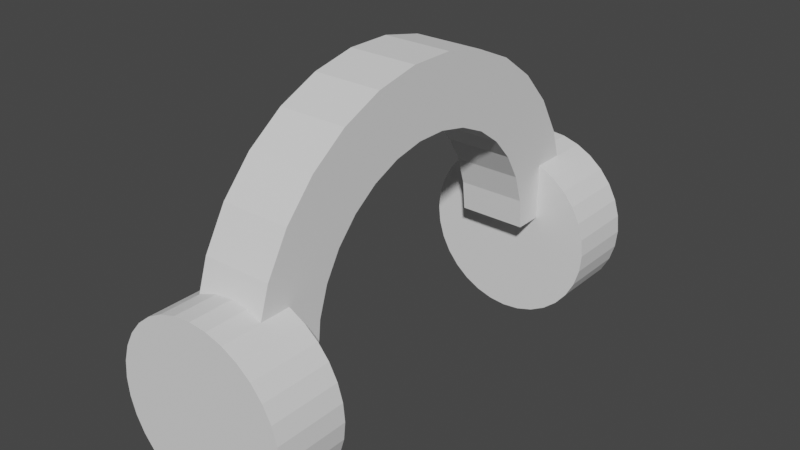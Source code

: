 # Source: Headphones.blend  (saved by Blender 2.80.75; exported with 4.5.12 LTS)
import bpy
from mathutils import Matrix  # noqa: F401  (used for matrix-valued properties, if any)

bpy.ops.wm.read_factory_settings(use_empty=True)
scene = bpy.context.scene
scene.name = 'Scene'

# ---- collections
col_collection = bpy.data.collections.new('Collection'); scene.collection.children.link(col_collection)

# ---- world
world_world = bpy.data.worlds.new('World'); scene.world = world_world
world_world.use_nodes = True; world_world.node_tree.nodes.clear()
_N = world_world.node_tree.nodes; _L = world_world.node_tree.links
n0 = _N.new('ShaderNodeOutputWorld'); n0.name = 'World Output'; n0.location = (300, 300)
n1 = _N.new('ShaderNodeBackground'); n1.name = 'Background'; n1.location = (10, 300)
n1.inputs[0].default_value = (0.05088, 0.05088, 0.05088, 1.0)
_L.new(n1.outputs[0], n0.inputs[0])
n0.is_active_output = True
world_world.color = (0.05088, 0.05088, 0.05088)
world_world.use_sun_shadow = False
world_world.sun_shadow_jitter_overblur = 0.0

# ---- meshes
me_cylinder = bpy.data.meshes.new('Cylinder')
me_cylinder.from_pydata([(0.003625, -0.1808, 0.1932), (0.003625, -0.4868, 0.1932), (0.0794, -0.1808, 0.1857), (0.0794, -0.4868, 0.1857), (0.1523, -0.1808, 0.1636), (0.1523, -0.4868, 0.1636), (0.2194, -0.1808, 0.1277), (0.2194, -0.4868, 0.1277), (0.2783, -0.1808, 0.07944), (0.2783, -0.4868, 0.07944), (0.3266, -0.1808, 0.02059), (0.3266, -0.4868, 0.02059), (0.3625, -0.1808, -0.04656), (0.3625, -0.4868, -0.04656), (0.3846, -0.1808, -0.1194), (0.3846, -0.4868, -0.1194), (0.392, -0.1808, -0.1952), (0.392, -0.4868, -0.1952), (0.3846, -0.1808, -0.271), (0.3846, -0.4868, -0.271), (0.3625, -0.1808, -0.3438), (0.3625, -0.4868, -0.3438), (0.3266, -0.1808, -0.411), (0.3266, -0.4868, -0.411), (0.2783, -0.1808, -0.4698), (0.2783, -0.4868, -0.4698), (0.2194, -0.1808, -0.5181), (0.2194, -0.4868, -0.5181), (0.1523, -0.1808, -0.554), (0.1523, -0.4868, -0.554), (0.0794, -0.1808, -0.5761), (0.0794, -0.4868, -0.5761), (0.003624, -0.1808, -0.5836), (0.003624, -0.4868, -0.5836), (-0.07215, -0.1808, -0.5761), (-0.07215, -0.4868, -0.5761), (-0.145, -0.1808, -0.554), (-0.145, -0.4868, -0.554), (-0.2122, -0.1808, -0.5181), (-0.2122, -0.4868, -0.5181), (-0.271, -0.1808, -0.4698), (-0.271, -0.4868, -0.4698), (-0.3193, -0.1808, -0.411), (-0.3193, -0.4868, -0.411), (-0.3552, -0.1808, -0.3438), (-0.3552, -0.4868, -0.3438), (-0.3773, -0.1808, -0.271), (-0.3773, -0.4868, -0.271), (-0.3848, -0.1808, -0.1952), (-0.3848, -0.4868, -0.1952), (-0.3773, -0.1808, -0.1194), (-0.3773, -0.4868, -0.1194), (-0.3552, -0.1808, -0.04656), (-0.3552, -0.4868, -0.04656), (-0.3193, -0.1808, 0.02059), (-0.3193, -0.4868, 0.02059), (-0.271, -0.1808, 0.07944), (-0.271, -0.4868, 0.07944), (-0.2122, -0.1808, 0.1277), (-0.2122, -0.4868, 0.1277), (-0.145, -0.1808, 0.1636), (-0.145, -0.4868, 0.1636), (-0.07215, -0.1808, 0.1857), (-0.07215, -0.4868, 0.1857), (0.003625, 1.634, 0.1932), (0.003625, 1.328, 0.1932), (0.0794, 1.634, 0.1857), (0.0794, 1.328, 0.1857), (0.1523, 1.634, 0.1636), (0.1523, 1.328, 0.1636), (0.2194, 1.634, 0.1277), (0.2194, 1.328, 0.1277), (0.2783, 1.634, 0.07944), (0.2783, 1.328, 0.07944), (0.3266, 1.634, 0.02059), (0.3266, 1.328, 0.02059), (0.3625, 1.634, -0.04656), (0.3625, 1.328, -0.04656), (0.3846, 1.634, -0.1194), (0.3846, 1.328, -0.1194), (0.392, 1.634, -0.1952), (0.392, 1.328, -0.1952), (0.3846, 1.634, -0.271), (0.3846, 1.328, -0.271), (0.3625, 1.634, -0.3438), (0.3625, 1.328, -0.3438), (0.3266, 1.634, -0.411), (0.3266, 1.328, -0.411), (0.2783, 1.634, -0.4698), (0.2783, 1.328, -0.4698), (0.2194, 1.634, -0.5181), (0.2194, 1.328, -0.5181), (0.1523, 1.634, -0.554), (0.1523, 1.328, -0.554), (0.0794, 1.634, -0.5761), (0.0794, 1.328, -0.5761), (0.003624, 1.634, -0.5836), (0.003624, 1.328, -0.5836), (-0.07215, 1.634, -0.5761), (-0.07215, 1.328, -0.5761), (-0.145, 1.634, -0.554), (-0.145, 1.328, -0.554), (-0.2122, 1.634, -0.5181), (-0.2122, 1.328, -0.5181), (-0.271, 1.634, -0.4698), (-0.271, 1.328, -0.4698), (-0.3193, 1.634, -0.411), (-0.3193, 1.328, -0.411), (-0.3552, 1.634, -0.3438), (-0.3552, 1.328, -0.3438), (-0.3773, 1.634, -0.271), (-0.3773, 1.328, -0.271), (-0.3848, 1.634, -0.1952), (-0.3848, 1.328, -0.1952), (-0.3773, 1.634, -0.1194), (-0.3773, 1.328, -0.1194), (-0.3552, 1.634, -0.04656), (-0.3552, 1.328, -0.04656), (-0.3193, 1.634, 0.02059), (-0.3193, 1.328, 0.02059), (-0.271, 1.634, 0.07944), (-0.271, 1.328, 0.07944), (-0.2122, 1.634, 0.1277), (-0.2122, 1.328, 0.1277), (-0.145, 1.634, 0.1636), (-0.145, 1.328, 0.1636), (-0.07215, 1.634, 0.1857), (-0.07215, 1.328, 0.1857), (-0.1501, -0.3504, -0.08502), (-0.1501, -0.3302, 0.108), (-0.1501, -0.05014, -0.08493), (-0.1501, -0.03645, 0.04565), (0.1501, -0.3504, -0.08502), (0.1501, -0.3302, 0.108), (0.1501, -0.05014, -0.08493), (0.1501, -0.03645, 0.04565), (-0.1501, -0.3302, 0.108), (-0.1501, -0.2702, 0.2926), (-0.1501, -0.03645, 0.04565), (-0.1501, 0.00409, 0.1705), (0.1501, -0.3302, 0.108), (0.1501, -0.2702, 0.2926), (0.1501, -0.03645, 0.04565), (0.1501, 0.00409, 0.1705), (-0.1501, -0.2702, 0.2926), (-0.1501, -0.1732, 0.4607), (-0.1501, 0.00409, 0.1705), (-0.1501, 0.06971, 0.2843), (0.1501, -0.2702, 0.2926), (0.1501, -0.1732, 0.4607), (0.1501, 0.00409, 0.1705), (0.1501, 0.06971, 0.2843), (-0.1501, -0.1732, 0.4607), (-0.1501, -0.04343, 0.6049), (-0.1501, 0.06971, 0.2843), (-0.1501, 0.1575, 0.3819), (0.1501, -0.1732, 0.4607), (0.1501, -0.04343, 0.6049), (0.1501, 0.06971, 0.2843), (0.1501, 0.1575, 0.3819), (-0.1501, -0.04343, 0.6049), (-0.1501, 0.1135, 0.7191), (-0.1501, 0.1575, 0.3819), (-0.1501, 0.2637, 0.4591), (0.1501, -0.04343, 0.6049), (0.1501, 0.1135, 0.7191), (0.1501, 0.1575, 0.3819), (0.1501, 0.2637, 0.4591), (-0.1501, 0.1135, 0.7191), (-0.1501, 0.2908, 0.798), (-0.1501, 0.2637, 0.4591), (-0.1501, 0.3837, 0.5125), (0.1501, 0.1135, 0.7191), (0.1501, 0.2908, 0.798), (0.1501, 0.2637, 0.4591), (0.1501, 0.3837, 0.5125), (-0.1501, 0.2908, 0.798), (-0.1501, 0.4806, 0.8384), (-0.1501, 0.3837, 0.5125), (-0.1501, 0.5121, 0.5398), (0.1501, 0.2908, 0.798), (0.1501, 0.4806, 0.8384), (0.1501, 0.3837, 0.5125), (0.1501, 0.5121, 0.5398), (-0.1501, 0.4806, 0.8384), (-0.1501, 0.6747, 0.8385), (-0.1501, 0.5121, 0.5398), (-0.1501, 0.6434, 0.5399), (0.1501, 0.4806, 0.8384), (0.1501, 0.6747, 0.8385), (0.1501, 0.5121, 0.5398), (0.1501, 0.6434, 0.5399), (-0.1501, 0.6747, 0.8385), (-0.1501, 0.8645, 0.7982), (-0.1501, 0.6434, 0.5399), (-0.1501, 0.7718, 0.5126), (0.1501, 0.6747, 0.8385), (0.1501, 0.8645, 0.7982), (0.1501, 0.6434, 0.5399), (0.1501, 0.7718, 0.5126), (-0.1501, 0.8645, 0.7982), (-0.1501, 1.042, 0.7193), (-0.1501, 0.7718, 0.5126), (-0.1501, 0.8918, 0.4592), (0.1501, 0.8645, 0.7982), (0.1501, 1.042, 0.7193), (0.1501, 0.7718, 0.5126), (0.1501, 0.8918, 0.4592), (-0.1501, 1.042, 0.7193), (-0.1501, 1.199, 0.6053), (-0.1501, 0.8918, 0.4592), (-0.1501, 0.9981, 0.3821), (0.1501, 1.042, 0.7193), (0.1501, 1.199, 0.6053), (0.1501, 0.8918, 0.4592), (0.1501, 0.9981, 0.3821), (-0.1501, 1.199, 0.6053), (-0.1501, 1.329, 0.4611), (-0.1501, 0.9981, 0.3821), (-0.1501, 1.086, 0.2845), (0.1501, 1.199, 0.6053), (0.1501, 1.329, 0.4611), (0.1501, 0.9981, 0.3821), (0.1501, 1.086, 0.2845), (-0.1501, 1.329, 0.4611), (-0.1501, 1.426, 0.2931), (-0.1501, 1.086, 0.2845), (-0.1501, 1.152, 0.1709), (0.1501, 1.329, 0.4611), (0.1501, 1.426, 0.2931), (0.1501, 1.086, 0.2845), (0.1501, 1.152, 0.1709), (-0.1501, 1.426, 0.2931), (-0.1501, 1.486, 0.1085), (-0.1501, 1.152, 0.1709), (-0.1501, 1.192, 0.04599), (0.1501, 1.426, 0.2931), (0.1501, 1.486, 0.1085), (0.1501, 1.152, 0.1709), (0.1501, 1.192, 0.04599), (-0.1501, 1.486, 0.1085), (-0.1501, 1.506, -0.0845), (-0.1501, 1.192, 0.04599), (-0.1501, 1.206, -0.08459), (0.1501, 1.486, 0.1085), (0.1501, 1.506, -0.0845), (0.1501, 1.192, 0.04599), (0.1501, 1.206, -0.08459)], [], [(0, 1, 3, 2), (2, 3, 5, 4), (4, 5, 7, 6), (6, 7, 9, 8), (8, 9, 11, 10), (10, 11, 13, 12), (12, 13, 15, 14), (14, 15, 17, 16), (16, 17, 19, 18), (18, 19, 21, 20), (20, 21, 23, 22), (22, 23, 25, 24), (24, 25, 27, 26), (26, 27, 29, 28), (28, 29, 31, 30), (30, 31, 33, 32), (32, 33, 35, 34), (34, 35, 37, 36), (36, 37, 39, 38), (38, 39, 41, 40), (40, 41, 43, 42), (42, 43, 45, 44), (44, 45, 47, 46), (46, 47, 49, 48), (48, 49, 51, 50), (50, 51, 53, 52), (52, 53, 55, 54), (54, 55, 57, 56), (56, 57, 59, 58), (58, 59, 61, 60), (3, 1, 63, 61, 59, 57, 55, 53, 51, 49, 47, 45, 43, 41, 39, 37, 35, 33, 31, 29, 27, 25, 23, 21, 19, 17, 15, 13, 11, 9, 7, 5), (60, 61, 63, 62), (62, 63, 1, 0), (0, 2, 4, 6, 8, 10, 12, 14, 16, 18, 20, 22, 24, 26, 28, 30, 32, 34, 36, 38, 40, 42, 44, 46, 48, 50, 52, 54, 56, 58, 60, 62), (64, 65, 67, 66), (66, 67, 69, 68), (68, 69, 71, 70), (70, 71, 73, 72), (72, 73, 75, 74), (74, 75, 77, 76), (76, 77, 79, 78), (78, 79, 81, 80), (80, 81, 83, 82), (82, 83, 85, 84), (84, 85, 87, 86), (86, 87, 89, 88), (88, 89, 91, 90), (90, 91, 93, 92), (92, 93, 95, 94), (94, 95, 97, 96), (96, 97, 99, 98), (98, 99, 101, 100), (100, 101, 103, 102), (102, 103, 105, 104), (104, 105, 107, 106), (106, 107, 109, 108), (108, 109, 111, 110), (110, 111, 113, 112), (112, 113, 115, 114), (114, 115, 117, 116), (116, 117, 119, 118), (118, 119, 121, 120), (120, 121, 123, 122), (122, 123, 125, 124), (67, 65, 127, 125, 123, 121, 119, 117, 115, 113, 111, 109, 107, 105, 103, 101, 99, 97, 95, 93, 91, 89, 87, 85, 83, 81, 79, 77, 75, 73, 71, 69), (124, 125, 127, 126), (126, 127, 65, 64), (64, 66, 68, 70, 72, 74, 76, 78, 80, 82, 84, 86, 88, 90, 92, 94, 96, 98, 100, 102, 104, 106, 108, 110, 112, 114, 116, 118, 120, 122, 124, 126), (128, 129, 131, 130), (130, 131, 135, 134), (134, 135, 133, 132), (132, 133, 129, 128), (130, 134, 132, 128), (135, 131, 129, 133), (136, 137, 139, 138), (138, 139, 143, 142), (142, 143, 141, 140), (140, 141, 137, 136), (138, 142, 140, 136), (143, 139, 137, 141), (144, 145, 147, 146), (146, 147, 151, 150), (150, 151, 149, 148), (148, 149, 145, 144), (146, 150, 148, 144), (151, 147, 145, 149), (152, 153, 155, 154), (154, 155, 159, 158), (158, 159, 157, 156), (156, 157, 153, 152), (154, 158, 156, 152), (159, 155, 153, 157), (160, 161, 163, 162), (162, 163, 167, 166), (166, 167, 165, 164), (164, 165, 161, 160), (162, 166, 164, 160), (167, 163, 161, 165), (168, 169, 171, 170), (170, 171, 175, 174), (174, 175, 173, 172), (172, 173, 169, 168), (170, 174, 172, 168), (175, 171, 169, 173), (176, 177, 179, 178), (178, 179, 183, 182), (182, 183, 181, 180), (180, 181, 177, 176), (178, 182, 180, 176), (183, 179, 177, 181), (184, 185, 187, 186), (186, 187, 191, 190), (190, 191, 189, 188), (188, 189, 185, 184), (186, 190, 188, 184), (191, 187, 185, 189), (192, 193, 195, 194), (194, 195, 199, 198), (198, 199, 197, 196), (196, 197, 193, 192), (194, 198, 196, 192), (199, 195, 193, 197), (200, 201, 203, 202), (202, 203, 207, 206), (206, 207, 205, 204), (204, 205, 201, 200), (202, 206, 204, 200), (207, 203, 201, 205), (208, 209, 211, 210), (210, 211, 215, 214), (214, 215, 213, 212), (212, 213, 209, 208), (210, 214, 212, 208), (215, 211, 209, 213), (216, 217, 219, 218), (218, 219, 223, 222), (222, 223, 221, 220), (220, 221, 217, 216), (218, 222, 220, 216), (223, 219, 217, 221), (224, 225, 227, 226), (226, 227, 231, 230), (230, 231, 229, 228), (228, 229, 225, 224), (226, 230, 228, 224), (231, 227, 225, 229), (232, 233, 235, 234), (234, 235, 239, 238), (238, 239, 237, 236), (236, 237, 233, 232), (234, 238, 236, 232), (239, 235, 233, 237), (240, 241, 243, 242), (242, 243, 247, 246), (246, 247, 245, 244), (244, 245, 241, 240), (242, 246, 244, 240), (247, 243, 241, 245)])
_uv = me_cylinder.uv_layers.new(name='UVMap')
_uv.uv.foreach_set('vector', [1.0, 0.5, 1.0, 1.0, 0.9688, 1.0, 0.9688, 0.5, 0.9688, 0.5, 0.9688, 1.0, 0.9375, 1.0, 0.9375, 0.5, 0.9375, 0.5, 0.9375, 1.0, 0.9062, 1.0, 0.9062, 0.5, 0.9062, 0.5, 0.9062, 1.0, 0.875, 1.0, 0.875, 0.5, 0.875, 0.5, 0.875, 1.0, 0.8438, 1.0, 0.8438, 0.5, 0.8438, 0.5, 0.8438, 1.0, 0.8125, 1.0, 0.8125, 0.5, 0.8125, 0.5, 0.8125, 1.0, 0.7812, 1.0, 0.7812, 0.5, 0.7812, 0.5, 0.7812, 1.0, 0.75, 1.0, 0.75, 0.5, 0.75, 0.5, 0.75, 1.0, 0.7188, 1.0, 0.7188, 0.5, 0.7188, 0.5, 0.7188, 1.0, 0.6875, 1.0, 0.6875, 0.5, 0.6875, 0.5, 0.6875, 1.0, 0.6562, 1.0, 0.6562, 0.5, 0.6562, 0.5, 0.6562, 1.0, 0.625, 1.0, 0.625, 0.5, 0.625, 0.5, 0.625, 1.0, 0.5938, 1.0, 0.5938, 0.5, 0.5938, 0.5, 0.5938, 1.0, 0.5625, 1.0, 0.5625, 0.5, 0.5625, 0.5, 0.5625, 1.0, 0.5312, 1.0, 0.5312, 0.5, 0.5312, 0.5, 0.5312, 1.0, 0.5, 1.0, 0.5, 0.5, 0.5, 0.5, 0.5, 1.0, 0.4688, 1.0, 0.4688, 0.5, 0.4688, 0.5, 0.4688, 1.0, 0.4375, 1.0, 0.4375, 0.5, 0.4375, 0.5, 0.4375, 1.0, 0.4062, 1.0, 0.4062, 0.5, 0.4062, 0.5, 0.4062, 1.0, 0.375, 1.0, 0.375, 0.5, 0.375, 0.5, 0.375, 1.0, 0.3438, 1.0, 0.3438, 0.5, 0.3438, 0.5, 0.3438, 1.0, 0.3125, 1.0, 0.3125, 0.5, 0.3125, 0.5, 0.3125, 1.0, 0.2812, 1.0, 0.2812, 0.5, 0.2812, 0.5, 0.2812, 1.0, 0.25, 1.0, 0.25, 0.5, 0.25, 0.5, 0.25, 1.0, 0.2188, 1.0, 0.2188, 0.5, 0.2188, 0.5, 0.2188, 1.0, 0.1875, 1.0, 0.1875, 0.5, 0.1875, 0.5, 0.1875, 1.0, 0.1562, 1.0, 0.1562, 0.5, 0.1562, 0.5, 0.1562, 1.0, 0.125, 1.0, 0.125, 0.5, 0.125, 0.5, 0.125, 1.0, 0.09375, 1.0, 0.09375, 0.5, 0.09375, 0.5, 0.09375, 1.0, 0.0625, 1.0, 0.0625, 0.5, 0.2968, 0.4854, 0.25, 0.49, 0.2032, 0.4854, 0.1582, 0.4717, 0.1167, 0.4496, 0.08029, 0.4197, 0.05045, 0.3833, 0.02827, 0.3418, 0.01461, 0.2968, 0.01, 0.25, 0.01461, 0.2032, 0.02827, 0.1582, 0.05045, 0.1167, 0.08029, 0.08029, 0.1167, 0.05045, 0.1582, 0.02827, 0.2032, 0.01461, 0.25, 0.01, 0.2968, 0.01461, 0.3418, 0.02827, 0.3833, 0.05045, 0.4197, 0.08029, 0.4496, 0.1167, 0.4717, 0.1582, 0.4854, 0.2032, 0.49, 0.25, 0.4854, 0.2968, 0.4717, 0.3418, 0.4496, 0.3833, 0.4197, 0.4197, 0.3833, 0.4496, 0.3418, 0.4717, 0.0625, 0.5, 0.0625, 1.0, 0.03125, 1.0, 0.03125, 0.5, 0.03125, 0.5, 0.03125, 1.0, 0.0, 1.0, 0.0, 0.5, 0.75, 0.49, 0.7968, 0.4854, 0.8418, 0.4717, 0.8833, 0.4496, 0.9197, 0.4197, 0.9496, 0.3833, 0.9717, 0.3418, 0.9854, 0.2968, 0.99, 0.25, 0.9854, 0.2032, 0.9717, 0.1582, 0.9496, 0.1167, 0.9197, 0.08029, 0.8833, 0.05045, 0.8418, 0.02827, 0.7968, 0.01461, 0.75, 0.01, 0.7032, 0.01461, 0.6582, 0.02827, 0.6167, 0.05045, 0.5803, 0.08029, 0.5504, 0.1167, 0.5283, 0.1582, 0.5146, 0.2032, 0.51, 0.25, 0.5146, 0.2968, 0.5283, 0.3418, 0.5504, 0.3833, 0.5803, 0.4197, 0.6167, 0.4496, 0.6582, 0.4717, 0.7032, 0.4854, 1.0, 0.5, 1.0, 1.0, 0.9688, 1.0, 0.9688, 0.5, 0.9688, 0.5, 0.9688, 1.0, 0.9375, 1.0, 0.9375, 0.5, 0.9375, 0.5, 0.9375, 1.0, 0.9062, 1.0, 0.9062, 0.5, 0.9062, 0.5, 0.9062, 1.0, 0.875, 1.0, 0.875, 0.5, 0.875, 0.5, 0.875, 1.0, 0.8438, 1.0, 0.8438, 0.5, 0.8438, 0.5, 0.8438, 1.0, 0.8125, 1.0, 0.8125, 0.5, 0.8125, 0.5, 0.8125, 1.0, 0.7812, 1.0, 0.7812, 0.5, 0.7812, 0.5, 0.7812, 1.0, 0.75, 1.0, 0.75, 0.5, 0.75, 0.5, 0.75, 1.0, 0.7188, 1.0, 0.7188, 0.5, 0.7188, 0.5, 0.7188, 1.0, 0.6875, 1.0, 0.6875, 0.5, 0.6875, 0.5, 0.6875, 1.0, 0.6562, 1.0, 0.6562, 0.5, 0.6562, 0.5, 0.6562, 1.0, 0.625, 1.0, 0.625, 0.5, 0.625, 0.5, 0.625, 1.0, 0.5938, 1.0, 0.5938, 0.5, 0.5938, 0.5, 0.5938, 1.0, 0.5625, 1.0, 0.5625, 0.5, 0.5625, 0.5, 0.5625, 1.0, 0.5312, 1.0, 0.5312, 0.5, 0.5312, 0.5, 0.5312, 1.0, 0.5, 1.0, 0.5, 0.5, 0.5, 0.5, 0.5, 1.0, 0.4688, 1.0, 0.4688, 0.5, 0.4688, 0.5, 0.4688, 1.0, 0.4375, 1.0, 0.4375, 0.5, 0.4375, 0.5, 0.4375, 1.0, 0.4062, 1.0, 0.4062, 0.5, 0.4062, 0.5, 0.4062, 1.0, 0.375, 1.0, 0.375, 0.5, 0.375, 0.5, 0.375, 1.0, 0.3438, 1.0, 0.3438, 0.5, 0.3438, 0.5, 0.3438, 1.0, 0.3125, 1.0, 0.3125, 0.5, 0.3125, 0.5, 0.3125, 1.0, 0.2812, 1.0, 0.2812, 0.5, 0.2812, 0.5, 0.2812, 1.0, 0.25, 1.0, 0.25, 0.5, 0.25, 0.5, 0.25, 1.0, 0.2188, 1.0, 0.2188, 0.5, 0.2188, 0.5, 0.2188, 1.0, 0.1875, 1.0, 0.1875, 0.5, 0.1875, 0.5, 0.1875, 1.0, 0.1562, 1.0, 0.1562, 0.5, 0.1562, 0.5, 0.1562, 1.0, 0.125, 1.0, 0.125, 0.5, 0.125, 0.5, 0.125, 1.0, 0.09375, 1.0, 0.09375, 0.5, 0.09375, 0.5, 0.09375, 1.0, 0.0625, 1.0, 0.0625, 0.5, 0.2968, 0.4854, 0.25, 0.49, 0.2032, 0.4854, 0.1582, 0.4717, 0.1167, 0.4496, 0.08029, 0.4197, 0.05045, 0.3833, 0.02827, 0.3418, 0.01461, 0.2968, 0.01, 0.25, 0.01461, 0.2032, 0.02827, 0.1582, 0.05045, 0.1167, 0.08029, 0.08029, 0.1167, 0.05045, 0.1582, 0.02827, 0.2032, 0.01461, 0.25, 0.01, 0.2968, 0.01461, 0.3418, 0.02827, 0.3833, 0.05045, 0.4197, 0.08029, 0.4496, 0.1167, 0.4717, 0.1582, 0.4854, 0.2032, 0.49, 0.25, 0.4854, 0.2968, 0.4717, 0.3418, 0.4496, 0.3833, 0.4197, 0.4197, 0.3833, 0.4496, 0.3418, 0.4717, 0.0625, 0.5, 0.0625, 1.0, 0.03125, 1.0, 0.03125, 0.5, 0.03125, 0.5, 0.03125, 1.0, 0.0, 1.0, 0.0, 0.5, 0.75, 0.49, 0.7968, 0.4854, 0.8418, 0.4717, 0.8833, 0.4496, 0.9197, 0.4197, 0.9496, 0.3833, 0.9717, 0.3418, 0.9854, 0.2968, 0.99, 0.25, 0.9854, 0.2032, 0.9717, 0.1582, 0.9496, 0.1167, 0.9197, 0.08029, 0.8833, 0.05045, 0.8418, 0.02827, 0.7968, 0.01461, 0.75, 0.01, 0.7032, 0.01461, 0.6582, 0.02827, 0.6167, 0.05045, 0.5803, 0.08029, 0.5504, 0.1167, 0.5283, 0.1582, 0.5146, 0.2032, 0.51, 0.25, 0.5146, 0.2968, 0.5283, 0.3418, 0.5504, 0.3833, 0.5803, 0.4197, 0.6167, 0.4496, 0.6582, 0.4717, 0.7032, 0.4854, 0.375, 0.0, 0.625, 0.0, 0.625, 0.25, 0.375, 0.25, 0.375, 0.25, 0.625, 0.25, 0.625, 0.5, 0.375, 0.5, 0.375, 0.5, 0.625, 0.5, 0.625, 0.75, 0.375, 0.75, 0.375, 0.75, 0.625, 0.75, 0.625, 1.0, 0.375, 1.0, 0.125, 0.5, 0.375, 0.5, 0.375, 0.75, 0.125, 0.75, 0.625, 0.5, 0.875, 0.5, 0.875, 0.75, 0.625, 0.75, 0.375, 0.0, 0.625, 0.0, 0.625, 0.25, 0.375, 0.25, 0.375, 0.25, 0.625, 0.25, 0.625, 0.5, 0.375, 0.5, 0.375, 0.5, 0.625, 0.5, 0.625, 0.75, 0.375, 0.75, 0.375, 0.75, 0.625, 0.75, 0.625, 1.0, 0.375, 1.0, 0.125, 0.5, 0.375, 0.5, 0.375, 0.75, 0.125, 0.75, 0.625, 0.5, 0.875, 0.5, 0.875, 0.75, 0.625, 0.75, 0.375, 0.0, 0.625, 0.0, 0.625, 0.25, 0.375, 0.25, 0.375, 0.25, 0.625, 0.25, 0.625, 0.5, 0.375, 0.5, 0.375, 0.5, 0.625, 0.5, 0.625, 0.75, 0.375, 0.75, 0.375, 0.75, 0.625, 0.75, 0.625, 1.0, 0.375, 1.0, 0.125, 0.5, 0.375, 0.5, 0.375, 0.75, 0.125, 0.75, 0.625, 0.5, 0.875, 0.5, 0.875, 0.75, 0.625, 0.75, 0.375, 0.0, 0.625, 0.0, 0.625, 0.25, 0.375, 0.25, 0.375, 0.25, 0.625, 0.25, 0.625, 0.5, 0.375, 0.5, 0.375, 0.5, 0.625, 0.5, 0.625, 0.75, 0.375, 0.75, 0.375, 0.75, 0.625, 0.75, 0.625, 1.0, 0.375, 1.0, 0.125, 0.5, 0.375, 0.5, 0.375, 0.75, 0.125, 0.75, 0.625, 0.5, 0.875, 0.5, 0.875, 0.75, 0.625, 0.75, 0.375, 0.0, 0.625, 0.0, 0.625, 0.25, 0.375, 0.25, 0.375, 0.25, 0.625, 0.25, 0.625, 0.5, 0.375, 0.5, 0.375, 0.5, 0.625, 0.5, 0.625, 0.75, 0.375, 0.75, 0.375, 0.75, 0.625, 0.75, 0.625, 1.0, 0.375, 1.0, 0.125, 0.5, 0.375, 0.5, 0.375, 0.75, 0.125, 0.75, 0.625, 0.5, 0.875, 0.5, 0.875, 0.75, 0.625, 0.75, 0.375, 0.0, 0.625, 0.0, 0.625, 0.25, 0.375, 0.25, 0.375, 0.25, 0.625, 0.25, 0.625, 0.5, 0.375, 0.5, 0.375, 0.5, 0.625, 0.5, 0.625, 0.75, 0.375, 0.75, 0.375, 0.75, 0.625, 0.75, 0.625, 1.0, 0.375, 1.0, 0.125, 0.5, 0.375, 0.5, 0.375, 0.75, 0.125, 0.75, 0.625, 0.5, 0.875, 0.5, 0.875, 0.75, 0.625, 0.75, 0.375, 0.0, 0.625, 0.0, 0.625, 0.25, 0.375, 0.25, 0.375, 0.25, 0.625, 0.25, 0.625, 0.5, 0.375, 0.5, 0.375, 0.5, 0.625, 0.5, 0.625, 0.75, 0.375, 0.75, 0.375, 0.75, 0.625, 0.75, 0.625, 1.0, 0.375, 1.0, 0.125, 0.5, 0.375, 0.5, 0.375, 0.75, 0.125, 0.75, 0.625, 0.5, 0.875, 0.5, 0.875, 0.75, 0.625, 0.75, 0.375, 0.0, 0.625, 0.0, 0.625, 0.25, 0.375, 0.25, 0.375, 0.25, 0.625, 0.25, 0.625, 0.5, 0.375, 0.5, 0.375, 0.5, 0.625, 0.5, 0.625, 0.75, 0.375, 0.75, 0.375, 0.75, 0.625, 0.75, 0.625, 1.0, 0.375, 1.0, 0.125, 0.5, 0.375, 0.5, 0.375, 0.75, 0.125, 0.75, 0.625, 0.5, 0.875, 0.5, 0.875, 0.75, 0.625, 0.75, 0.375, 0.0, 0.625, 0.0, 0.625, 0.25, 0.375, 0.25, 0.375, 0.25, 0.625, 0.25, 0.625, 0.5, 0.375, 0.5, 0.375, 0.5, 0.625, 0.5, 0.625, 0.75, 0.375, 0.75, 0.375, 0.75, 0.625, 0.75, 0.625, 1.0, 0.375, 1.0, 0.125, 0.5, 0.375, 0.5, 0.375, 0.75, 0.125, 0.75, 0.625, 0.5, 0.875, 0.5, 0.875, 0.75, 0.625, 0.75, 0.375, 0.0, 0.625, 0.0, 0.625, 0.25, 0.375, 0.25, 0.375, 0.25, 0.625, 0.25, 0.625, 0.5, 0.375, 0.5, 0.375, 0.5, 0.625, 0.5, 0.625, 0.75, 0.375, 0.75, 0.375, 0.75, 0.625, 0.75, 0.625, 1.0, 0.375, 1.0, 0.125, 0.5, 0.375, 0.5, 0.375, 0.75, 0.125, 0.75, 0.625, 0.5, 0.875, 0.5, 0.875, 0.75, 0.625, 0.75, 0.375, 0.0, 0.625, 0.0, 0.625, 0.25, 0.375, 0.25, 0.375, 0.25, 0.625, 0.25, 0.625, 0.5, 0.375, 0.5, 0.375, 0.5, 0.625, 0.5, 0.625, 0.75, 0.375, 0.75, 0.375, 0.75, 0.625, 0.75, 0.625, 1.0, 0.375, 1.0, 0.125, 0.5, 0.375, 0.5, 0.375, 0.75, 0.125, 0.75, 0.625, 0.5, 0.875, 0.5, 0.875, 0.75, 0.625, 0.75, 0.375, 0.0, 0.625, 0.0, 0.625, 0.25, 0.375, 0.25, 0.375, 0.25, 0.625, 0.25, 0.625, 0.5, 0.375, 0.5, 0.375, 0.5, 0.625, 0.5, 0.625, 0.75, 0.375, 0.75, 0.375, 0.75, 0.625, 0.75, 0.625, 1.0, 0.375, 1.0, 0.125, 0.5, 0.375, 0.5, 0.375, 0.75, 0.125, 0.75, 0.625, 0.5, 0.875, 0.5, 0.875, 0.75, 0.625, 0.75, 0.375, 0.0, 0.625, 0.0, 0.625, 0.25, 0.375, 0.25, 0.375, 0.25, 0.625, 0.25, 0.625, 0.5, 0.375, 0.5, 0.375, 0.5, 0.625, 0.5, 0.625, 0.75, 0.375, 0.75, 0.375, 0.75, 0.625, 0.75, 0.625, 1.0, 0.375, 1.0, 0.125, 0.5, 0.375, 0.5, 0.375, 0.75, 0.125, 0.75, 0.625, 0.5, 0.875, 0.5, 0.875, 0.75, 0.625, 0.75, 0.375, 0.0, 0.625, 0.0, 0.625, 0.25, 0.375, 0.25, 0.375, 0.25, 0.625, 0.25, 0.625, 0.5, 0.375, 0.5, 0.375, 0.5, 0.625, 0.5, 0.625, 0.75, 0.375, 0.75, 0.375, 0.75, 0.625, 0.75, 0.625, 1.0, 0.375, 1.0, 0.125, 0.5, 0.375, 0.5, 0.375, 0.75, 0.125, 0.75, 0.625, 0.5, 0.875, 0.5, 0.875, 0.75, 0.625, 0.75, 0.375, 0.0, 0.625, 0.0, 0.625, 0.25, 0.375, 0.25, 0.375, 0.25, 0.625, 0.25, 0.625, 0.5, 0.375, 0.5, 0.375, 0.5, 0.625, 0.5, 0.625, 0.75, 0.375, 0.75, 0.375, 0.75, 0.625, 0.75, 0.625, 1.0, 0.375, 1.0, 0.125, 0.5, 0.375, 0.5, 0.375, 0.75, 0.125, 0.75, 0.625, 0.5, 0.875, 0.5, 0.875, 0.75, 0.625, 0.75])
me_cylinder.use_remesh_preserve_volume = False
me_cylinder.use_remesh_preserve_attributes = False
me_cylinder.use_mirror_vertex_groups = False
me_cylinder.update()

# ---- objects
ob_headphones = bpy.data.objects.new('Headphones', me_cylinder)

# ---- transforms, parenting, visibility, modifiers, constraints
ob_headphones.location = (0.0, 0.0, 0.0)
ob_headphones.lineart.crease_threshold = 0.0

# ---- collection membership
col_collection.objects.link(ob_headphones)

# ---- scene / render settings (as saved in the file)
scene.frame_start = 1; scene.frame_end = 250; scene.frame_set(1)
scene.render.engine = 'BLENDER_EEVEE_NEXT'
scene.cycles.use_denoising = False
scene.cycles.samples = 128
scene.cycles.sampling_pattern = 'TABULATED_SOBOL'
scene.cycles.use_adaptive_sampling = False
scene.cycles.use_light_tree = False
scene.view_settings.view_transform = 'Filmic'
bpy.context.view_layer.update()

# ---- added for rendering (the .blend has no active camera and no usable light): camera, sun
cam_auto = bpy.data.cameras.new('AutoCamera')
cam_auto.lens = 50.0
cam_auto.sensor_width = 36.0
cam_auto.clip_end = 1000.0
ob_auto_camera = bpy.data.objects.new('AutoCamera', cam_auto)
scene.collection.objects.link(ob_auto_camera)
ob_auto_camera.location = (2.47329, -2.38981, 2.10318)
ob_auto_camera.rotation_euler = (1.09748, -7.21219e-08, 0.694738)
scene.camera = ob_auto_camera
light_auto_sun = bpy.data.lights.new('AutoSun', 'SUN')
light_auto_sun.energy = 3.0
light_auto_sun.angle = 0.0523599
ob_auto_sun = bpy.data.objects.new('AutoSun', light_auto_sun)
scene.collection.objects.link(ob_auto_sun)
ob_auto_sun.rotation_euler = (0.872665, 0.174533, 0.523599)
bpy.context.view_layer.update()
